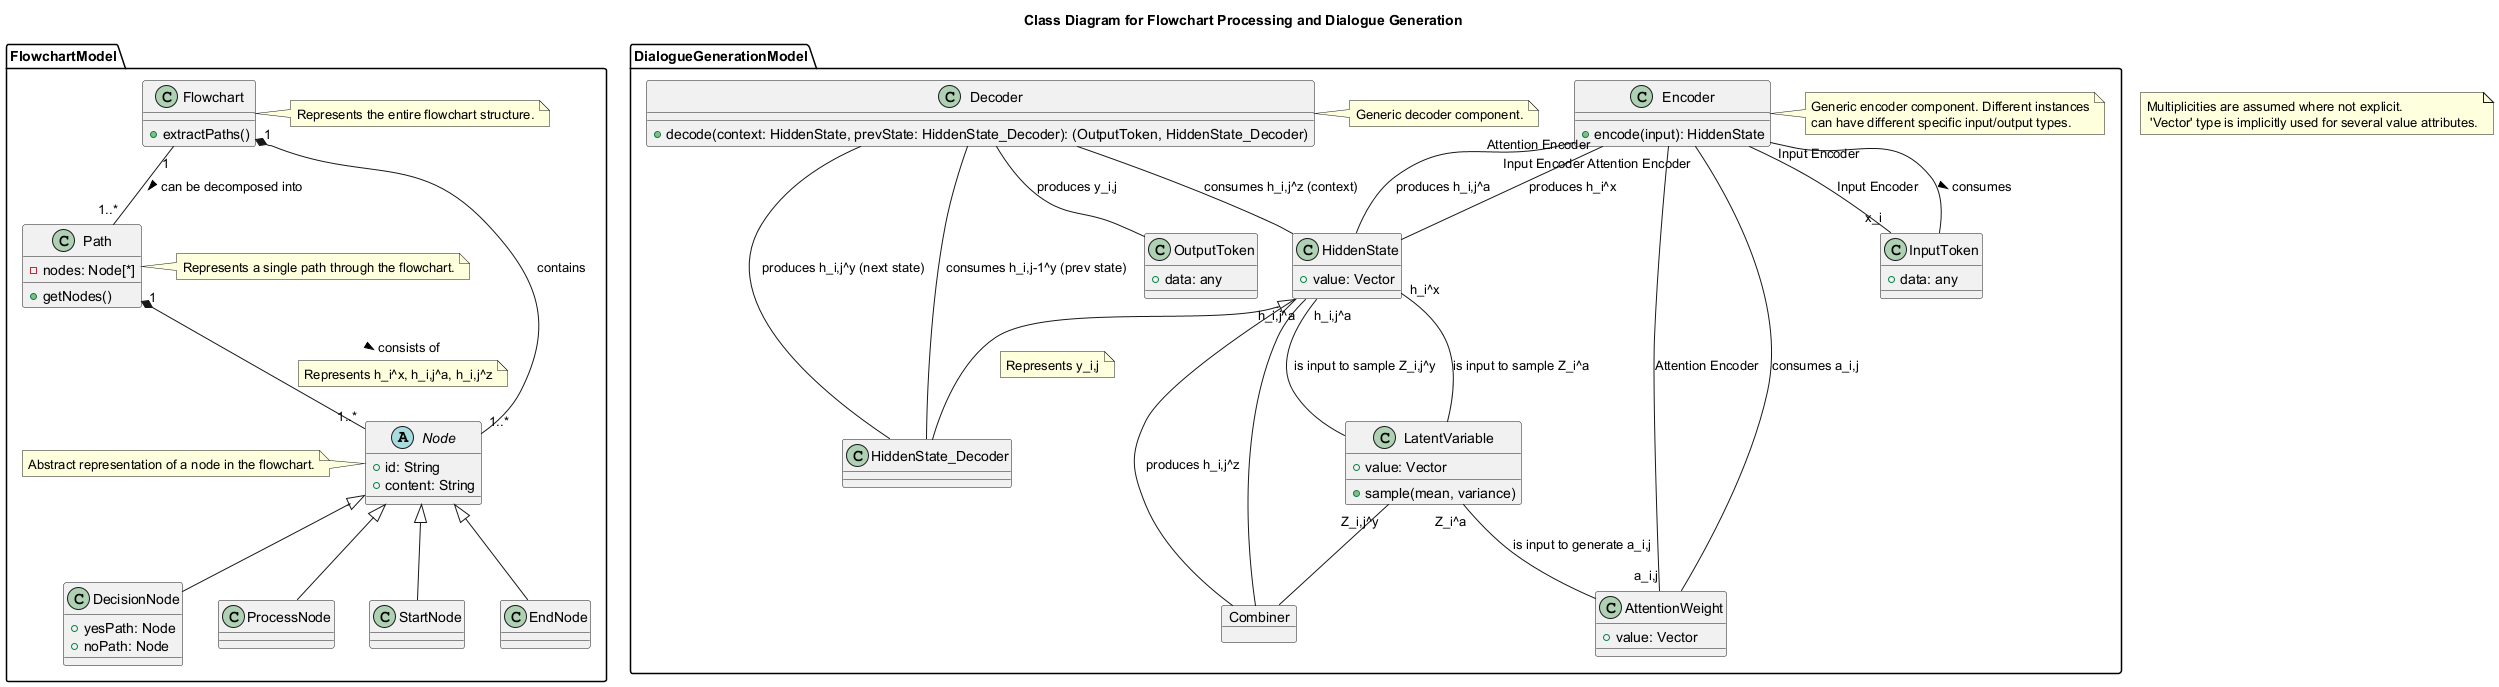

The diagram above was rendered by PlantUML. Its source (embedded in the PNG):
@startuml
title Class Diagram for Flowchart Processing and Dialogue Generation

package FlowchartModel {
    class Flowchart {
        +extractPaths()
    }
    note right: Represents the entire flowchart structure.

    class Path {
        -nodes: Node[*]
        +getNodes()
    }
    note right: Represents a single path through the flowchart.

    abstract class Node {
        +id: String
        +content: String
    }
    note left: Abstract representation of a node in the flowchart.

    class DecisionNode extends Node {
        +yesPath: Node
        +noPath: Node
    }
    class ProcessNode extends Node {}
    class StartNode extends Node {}
    class EndNode extends Node {}

    Flowchart "1" *-- "1..*" Node : contains
    Flowchart "1" -- "1..*" Path : can be decomposed into >
    Path "1" *-- "1..*" Node : consists of >
}

package DialogueGenerationModel {
    class Encoder {
        +encode(input): HiddenState
    }
    note right: Generic encoder component. Different instances\ncan have different specific input/output types.

    class Decoder {
        +decode(context: HiddenState, prevState: HiddenState_Decoder): (OutputToken, HiddenState_Decoder)
    }
    note right: Generic decoder component.

    class InputToken {
        +data: any
    }
    note on link: Represents x_i

    class AttentionWeight {
        +value: Vector
    }
    note on link: Represents a_i,j

    class LatentVariable {
        +value: Vector
        +sample(mean, variance)
    }
    note on link: Represents Z_i^a, Z_i,j^y

    class HiddenState {
        +value: Vector
    }
    note on link: Represents h_i^x, h_i,j^a, h_i,j^z

    class HiddenState_Decoder extends HiddenState {
    }
    note on link: Represents h_i,j^y

    class OutputToken {
        +data: any
    }
    note on link: Represents y_i,j

    Encoder "Input Encoder" -- InputToken : consumes >
    Encoder "Input Encoder" -- HiddenState : "produces h_i^x"
    HiddenState "h_i^x" -- LatentVariable : "is input to sample Z_i^a"
    LatentVariable "Z_i^a" -- AttentionWeight : "is input to generate a_i,j"

    Encoder "Attention Encoder" -- AttentionWeight : "consumes a_i,j"
    Encoder "Attention Encoder" -- HiddenState : "produces h_i,j^a"
    HiddenState "h_i,j^a" -- LatentVariable : "is input to sample Z_i,j^y"

    ' Data Fusion/Combination '
    object "Combiner" as CombinerTool
    HiddenState "h_i,j^a" -- CombinerTool
    LatentVariable "Z_i,j^y" -- CombinerTool
    CombinerTool -- HiddenState : "produces h_i,j^z"

    Decoder -- HiddenState : "consumes h_i,j^z (context)"
    Decoder -- HiddenState_Decoder : "consumes h_i,j-1^y (prev state)"
    Decoder -- OutputToken : "produces y_i,j"
    Decoder -- HiddenState_Decoder : "produces h_i,j^y (next state)"

    InputToken "x_i" -- Encoder : "Input Encoder"
    AttentionWeight "a_i,j" -- Encoder : "Attention Encoder"
}
note "Multiplicities are assumed where not explicit.\n 'Vector' type is implicitly used for several value attributes." as N1
@enduml